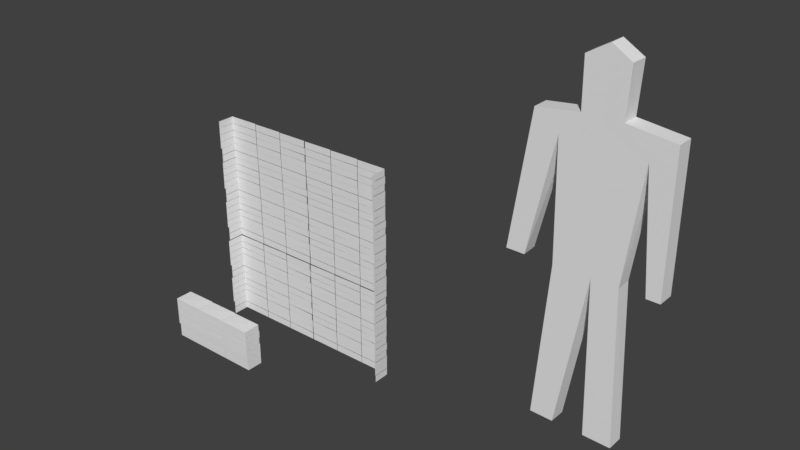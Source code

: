 # Source: oiiii.blend  (saved by Blender 2.79.0; exported with 4.5.12 LTS)
import bpy
from mathutils import Matrix  # noqa: F401  (used for matrix-valued properties, if any)

bpy.ops.wm.read_factory_settings(use_empty=True)
scene = bpy.context.scene
scene.name = 'Scene'

# ---- collections
col_collection_1 = bpy.data.collections.new('Collection 1'); scene.collection.children.link(col_collection_1)

# ---- materials (node trees are filled in below, after node groups)
mat_material = bpy.data.materials.new('Material')
mat_material.alpha_threshold = 0.0
mat_material.use_transparent_shadow = False
mat_material.roughness = 0.5
mat_material.line_color = (0.0, 0.0, 0.0, 1.0)

# ---- material node trees

# ---- world
world_world = bpy.data.worlds.new('World'); scene.world = world_world
world_world.color = (0.05088, 0.05088, 0.05088)
world_world.use_sun_shadow = False
world_world.sun_shadow_jitter_overblur = 0.0
world_world.cycles.sampling_method = 'MANUAL'

# ---- meshes
me_cube_001 = bpy.data.meshes.new('Cube.001')
me_cube_001.from_pydata([(1.399, 0.34, -0.04861), (1.399, 0.2585, -0.04861), (1.005, 0.2588, -0.04247), (1.005, 0.3397, -0.04247), (1.335, 0.34, 1.601), (1.332, 0.2585, 1.601), (1.136, 0.2588, 1.595), (1.136, 0.3397, 1.595), (1.361, 0.3399, 0.6997), (1.364, 0.2586, 0.6996), (1.064, 0.2588, 0.7001), (1.067, 0.3397, 0.7001), (1.543, 0.34, 1.347), (1.543, 0.2585, 1.347), (0.9363, 0.2588, 1.343), (0.9363, 0.3397, 1.343), (1.24, 0.3398, 1.657), (1.24, 0.3398, 0.6999), (1.24, 0.2587, 1.657), (1.266, 0.2587, -0.04554), (1.24, 0.2587, 0.6999), (1.266, 0.3398, -0.04554), (1.24, 0.2587, 1.345), (1.24, 0.3398, 1.345), (1.322, 0.34, 1.372), (1.322, 0.2585, 1.372), (1.139, 0.2588, 1.368), (1.139, 0.3397, 1.368), (1.24, 0.2587, 1.37), (1.24, 0.3398, 1.37), (1.543, 0.34, 0.6995), (0.8402, 0.3397, 0.7003), (0.8402, 0.2588, 0.7003), (1.543, 0.2585, 0.6995), (1.05, 0.2588, 1.26), (1.432, 0.2586, 1.25), (1.501, 0.3399, 0.6996), (1.434, 0.3399, 1.249), (0.924, 0.3397, 0.7002), (1.057, 0.3397, 1.26), (0.9291, 0.2588, 0.7001), (1.48, 0.2586, 0.6996), (1.116, 0.2587, -0.0454), (1.116, 0.3398, -0.0454)], [], [(20, 22, 34, 10), (24, 4, 5, 25), (29, 23, 39, 15, 27), (26, 6, 7, 27), (0, 8, 9, 1), (2, 10, 11, 3), (42, 20, 10, 2), (17, 43, 3, 11), (28, 18, 6, 26), (16, 7, 6, 18), (43, 42, 2, 3), (32, 14, 15, 31), (30, 12, 13, 33), (0, 1, 19, 21), (4, 16, 18, 5), (25, 5, 18, 28), (8, 0, 21, 17), (1, 9, 20, 19), (24, 12, 37, 23, 29), (33, 13, 35, 41), (4, 24, 29, 16), (13, 25, 28, 22, 35), (22, 28, 26, 14, 34), (14, 26, 27, 15), (16, 29, 27, 7), (12, 24, 25, 13), (10, 34, 39, 11), (12, 30, 36, 37), (40, 38, 39, 34), (9, 8, 37, 35), (23, 17, 11, 39), (37, 36, 41, 35), (9, 35, 22, 20), (37, 8, 17, 23), (39, 38, 31, 15), (40, 34, 14, 32), (19, 20, 17, 21), (17, 20, 42, 43)])
me_cube_001.materials.append(mat_material)
me_cube_001.use_remesh_preserve_volume = False
me_cube_001.use_remesh_preserve_attributes = False
me_cube_001.use_mirror_vertex_groups = False
me_cube_001.update()
me_cube = bpy.data.meshes.new('Cube')
me_cube.from_pydata([(0.07493, 0.03855, -0.01654), (-0.07493, 0.03836, -0.01646), (0.07493, 0.03855, 0.01654), (-0.07493, 0.03836, 0.01733), (-0.07493, 0.0374, 0.1848), (0.07493, 0.03718, 0.1871), (0.07493, 0.03718, 0.0521), (-0.07493, 0.0374, 0.05218), (0.07493, 0.03718, 0.08517), (-0.07493, 0.0374, 0.08477), (-0.07493, 0.0374, 0.1522), (0.07493, 0.03718, 0.154), (-0.07493, 0.03836, 0.05176), (-0.07493, 0.0374, 0.1514), (0.07493, 0.03718, 0.1518), (0.07493, 0.03855, 0.05184), (-0.07493, 0.03836, 0.01885), (0.07493, 0.03855, 0.01877), (0.07493, 0.03718, 0.08741), (-0.07493, 0.0374, 0.08556), (0.07493, 0.03718, 0.118), (-0.07467, 0.03731, 0.1176), (-0.07493, 0.0374, 0.1188), (0.07493, 0.03718, 0.1187), (0.227, 0.03855, -0.01654), (0.07719, 0.03836, -0.01646), (0.227, 0.03855, 0.01654), (0.07719, 0.03836, 0.01733), (0.227, 0.03718, 0.0521), (0.07719, 0.0374, 0.05218), (0.227, 0.03718, 0.08517), (0.07719, 0.0374, 0.08477), (0.07719, 0.03836, 0.05176), (0.227, 0.03855, 0.05184), (0.07719, 0.03836, 0.01885), (0.227, 0.03855, 0.01877), (0.227, 0.03718, 0.08741), (0.07719, 0.0374, 0.08556), (0.227, 0.03718, 0.1185), (0.07719, 0.0374, 0.1182), (0.3789, 0.03855, -0.01654), (0.3789, -0.03855, -0.01654), (0.2291, 0.03836, -0.01646), (0.3789, 0.03855, 0.01654), (0.3789, -0.03855, 0.01654), (0.2291, 0.03836, 0.01733), (0.3789, 0.03901, 0.0521), (0.3789, -0.04275, 0.0521), (0.2291, 0.0374, 0.05218), (0.3789, 0.03901, 0.08517), (0.3789, -0.04275, 0.08475), (0.2291, 0.0374, 0.08477), (0.2291, 0.03836, 0.05176), (0.3789, -0.04168, 0.05184), (0.3789, 0.03855, 0.05184), (0.2291, 0.03836, 0.01885), (0.3789, -0.04168, 0.01877), (0.3789, 0.03855, 0.01877), (0.3789, 0.0356, 0.08741), (0.3789, -0.04348, 0.08741), (0.2291, 0.0374, 0.08556), (0.3789, 0.0356, 0.1182), (0.3789, -0.04348, 0.1173), (0.2291, 0.0374, 0.1182), (0.227, 0.03718, 0.1187), (0.07719, 0.0374, 0.1188), (0.227, 0.03718, 0.1518), (0.07719, 0.0374, 0.1514), (0.227, 0.03718, 0.154), (0.07719, 0.0374, 0.1522), (0.227, 0.03718, 0.1871), (0.07719, 0.0374, 0.1848), (0.3789, 0.03901, 0.1187), (0.3789, -0.04275, 0.1187), (0.2291, 0.0374, 0.1188), (0.3789, 0.03901, 0.1518), (0.3789, -0.04275, 0.1514), (0.2291, 0.0374, 0.1514), (0.3789, 0.0356, 0.154), (0.3789, -0.04348, 0.154), (0.2291, 0.0374, 0.1522), (0.3789, 0.0356, 0.1871), (0.3789, -0.04348, 0.1839), (0.2291, 0.0374, 0.1848), (-0.3823, -0.2993, 0.02411), (-0.3823, -0.3764, 0.02411), (-0.5321, -0.3762, 0.02419), (-0.5321, -0.2995, 0.02419), (-0.3823, -0.2993, 0.05719), (-0.3823, -0.3764, 0.05719), (-0.5321, -0.3762, 0.05798), (-0.5321, -0.2995, 0.05798), (-0.5321, -0.3005, 0.2254), (-0.5321, -0.3822, 0.2254), (-0.3823, -0.3795, 0.2245), (-0.3823, -0.3007, 0.2277), (-0.3823, -0.3007, 0.09275), (-0.3823, -0.3795, 0.09275), (-0.5321, -0.3822, 0.09283), (-0.5321, -0.3005, 0.09283), (-0.3823, -0.3007, 0.1258), (-0.3823, -0.3795, 0.1254), (-0.5321, -0.3822, 0.1254), (-0.5321, -0.3005, 0.1254), (-0.5321, -0.3005, 0.1928), (-0.5321, -0.3822, 0.1928), (-0.3823, -0.3795, 0.1947), (-0.3823, -0.3007, 0.1947), (-0.5321, -0.2995, 0.09242), (-0.5321, -0.3005, 0.192), (-0.5321, -0.3822, 0.192), (-0.5321, -0.3762, 0.09242), (-0.3823, -0.3764, 0.0925), (-0.3823, -0.3795, 0.192), (-0.3823, -0.3007, 0.1924), (-0.3823, -0.2993, 0.0925), (-0.5321, -0.2995, 0.0595), (-0.5321, -0.3762, 0.0595), (-0.3823, -0.3764, 0.05942), (-0.3823, -0.2993, 0.05942), (-0.3823, -0.3007, 0.1281), (-0.3823, -0.3795, 0.1281), (-0.5321, -0.3822, 0.1262), (-0.5321, -0.3005, 0.1262), (-0.3823, -0.3007, 0.1586), (-0.3823, -0.3795, 0.1579), (-0.5321, -0.3822, 0.1588), (-0.5319, -0.3006, 0.1583), (-0.5321, -0.3005, 0.1594), (-0.5321, -0.3822, 0.1594), (-0.3823, -0.3795, 0.1594), (-0.3823, -0.3007, 0.1594), (-0.2301, -0.2993, 0.02411), (-0.2301, -0.3764, 0.02411), (-0.38, -0.3762, 0.02419), (-0.38, -0.2995, 0.02419), (-0.2301, -0.2993, 0.05719), (-0.2301, -0.3764, 0.05719), (-0.38, -0.3762, 0.05798), (-0.38, -0.2995, 0.05798), (-0.2301, -0.3007, 0.09275), (-0.2301, -0.3795, 0.09275), (-0.38, -0.3822, 0.09283), (-0.38, -0.3005, 0.09283), (-0.2301, -0.3007, 0.1258), (-0.2301, -0.3795, 0.1254), (-0.38, -0.3822, 0.1254), (-0.38, -0.3005, 0.1254), (-0.38, -0.2995, 0.09242), (-0.38, -0.3762, 0.09242), (-0.2301, -0.3764, 0.0925), (-0.2301, -0.2993, 0.0925), (-0.38, -0.2995, 0.0595), (-0.38, -0.3762, 0.0595), (-0.2301, -0.3764, 0.05942), (-0.2301, -0.2993, 0.05942), (-0.2301, -0.3007, 0.1281), (-0.2301, -0.3795, 0.1281), (-0.38, -0.3822, 0.1262), (-0.38, -0.3005, 0.1262), (-0.2301, -0.3007, 0.1591), (-0.2301, -0.3795, 0.1579), (-0.38, -0.3822, 0.1588), (-0.38, -0.3005, 0.1588), (-0.07827, -0.2993, 0.02411), (-0.07827, -0.3764, 0.02411), (-0.2281, -0.3762, 0.02419), (-0.2281, -0.2995, 0.02419), (-0.07827, -0.2993, 0.05719), (-0.07827, -0.3764, 0.05719), (-0.2281, -0.3762, 0.05798), (-0.2281, -0.2995, 0.05798), (-0.07827, -0.2989, 0.09275), (-0.07827, -0.3806, 0.09275), (-0.2281, -0.3822, 0.09283), (-0.2281, -0.3005, 0.09283), (-0.07827, -0.2989, 0.1258), (-0.07827, -0.3806, 0.1254), (-0.2281, -0.3822, 0.1254), (-0.2281, -0.3005, 0.1254), (-0.2281, -0.2995, 0.09242), (-0.2281, -0.3762, 0.09242), (-0.07827, -0.3796, 0.0925), (-0.07827, -0.2993, 0.0925), (-0.2281, -0.2995, 0.0595), (-0.2281, -0.3762, 0.0595), (-0.07827, -0.3796, 0.05942), (-0.07827, -0.2993, 0.05942), (-0.07827, -0.3023, 0.1281), (-0.07827, -0.3814, 0.1281), (-0.2281, -0.3822, 0.1262), (-0.2281, -0.3005, 0.1262), (-0.07827, -0.3023, 0.1588), (-0.07827, -0.3814, 0.1579), (-0.2281, -0.3822, 0.1588), (-0.2281, -0.3005, 0.1588), (-0.2301, -0.3007, 0.1594), (-0.2301, -0.3795, 0.1594), (-0.38, -0.3822, 0.1594), (-0.38, -0.3005, 0.1594), (-0.2301, -0.3007, 0.1924), (-0.2301, -0.3795, 0.192), (-0.38, -0.3822, 0.192), (-0.38, -0.3005, 0.192), (-0.2301, -0.3007, 0.1947), (-0.2301, -0.3795, 0.1947), (-0.38, -0.3822, 0.1928), (-0.38, -0.3005, 0.1928), (-0.2301, -0.3007, 0.2277), (-0.2301, -0.3795, 0.2245), (-0.38, -0.3822, 0.2254), (-0.38, -0.3005, 0.2254), (-0.07827, -0.2989, 0.1594), (-0.07827, -0.3806, 0.1594), (-0.2281, -0.3822, 0.1594), (-0.2281, -0.3005, 0.1594), (-0.07827, -0.2989, 0.1924), (-0.07827, -0.3806, 0.192), (-0.2281, -0.3822, 0.192), (-0.2281, -0.3005, 0.192), (-0.07827, -0.3023, 0.1947), (-0.07827, -0.3814, 0.1947), (-0.2281, -0.3822, 0.1928), (-0.2281, -0.3005, 0.1928), (-0.07827, -0.3023, 0.2277), (-0.07827, -0.3814, 0.2245), (-0.2281, -0.3822, 0.2254), (-0.2281, -0.3005, 0.2254), (0.07493, 0.03737, 0.186), (-0.07493, 0.03718, 0.186), (0.07493, 0.03737, 0.219), (-0.07493, 0.03718, 0.2198), (-0.07493, 0.03622, 0.3873), (0.07493, 0.036, 0.3896), (0.07493, 0.036, 0.2546), (-0.07493, 0.03622, 0.2547), (0.07493, 0.036, 0.2877), (-0.07493, 0.03622, 0.2873), (-0.07493, 0.03622, 0.3547), (0.07493, 0.036, 0.3565), (-0.07493, 0.03718, 0.2543), (-0.07493, 0.03622, 0.3539), (0.07493, 0.036, 0.3543), (0.07493, 0.03737, 0.2543), (-0.07493, 0.03718, 0.2214), (0.07493, 0.03737, 0.2213), (0.07493, 0.036, 0.2899), (-0.07493, 0.03622, 0.2881), (0.07493, 0.036, 0.3205), (-0.07467, 0.03613, 0.3202), (-0.07493, 0.03622, 0.3213), (0.07493, 0.036, 0.3212), (0.227, 0.03737, 0.186), (0.07719, 0.03718, 0.186), (0.227, 0.03737, 0.219), (0.07719, 0.03718, 0.2198), (0.227, 0.036, 0.2546), (0.07719, 0.03622, 0.2547), (0.227, 0.036, 0.2877), (0.07719, 0.03622, 0.2873), (0.07719, 0.03718, 0.2543), (0.227, 0.03737, 0.2543), (0.07719, 0.03718, 0.2214), (0.227, 0.03737, 0.2213), (0.227, 0.036, 0.2899), (0.07719, 0.03622, 0.2881), (0.227, 0.036, 0.321), (0.07719, 0.03622, 0.3207), (0.3789, 0.03737, 0.186), (0.3789, -0.03973, 0.186), (0.2291, 0.03718, 0.186), (0.3789, 0.03737, 0.219), (0.3789, -0.03973, 0.219), (0.2291, 0.03718, 0.2198), (0.3789, 0.03783, 0.2546), (0.3789, -0.04393, 0.2546), (0.2291, 0.03622, 0.2547), (0.3789, 0.03783, 0.2877), (0.3789, -0.04393, 0.2873), (0.2291, 0.03622, 0.2873), (0.2291, 0.03718, 0.2543), (0.3789, -0.04286, 0.2543), (0.3789, 0.03737, 0.2543), (0.2291, 0.03718, 0.2214), (0.3789, -0.04286, 0.2213), (0.3789, 0.03737, 0.2213), (0.3789, 0.03441, 0.2899), (0.3789, -0.04466, 0.2899), (0.2291, 0.03622, 0.2881), (0.3789, 0.03441, 0.3207), (0.3789, -0.04466, 0.3198), (0.2291, 0.03622, 0.3207), (0.227, 0.036, 0.3212), (0.07719, 0.03622, 0.3213), (0.227, 0.036, 0.3543), (0.07719, 0.03622, 0.3539), (0.227, 0.036, 0.3565), (0.07719, 0.03622, 0.3547), (0.227, 0.036, 0.3896), (0.07719, 0.03622, 0.3873), (0.3789, 0.03783, 0.3212), (0.3789, -0.04393, 0.3212), (0.2291, 0.03622, 0.3213), (0.3789, 0.03783, 0.3543), (0.3789, -0.04393, 0.3539), (0.2291, 0.03622, 0.3539), (0.3789, 0.03441, 0.3565), (0.3789, -0.04466, 0.3565), (0.2291, 0.03622, 0.3547), (0.3789, 0.03441, 0.3896), (0.3789, -0.04466, 0.3864), (0.2291, 0.03622, 0.3873), (0.07493, 0.03855, 0.3911), (-0.07493, 0.03836, 0.3911), (0.07493, 0.03855, 0.4241), (-0.07493, 0.03836, 0.4249), (-0.07493, 0.0374, 0.5924), (0.07493, 0.03718, 0.5947), (0.07493, 0.03718, 0.4597), (-0.07493, 0.0374, 0.4598), (0.07493, 0.03718, 0.4928), (-0.07493, 0.0374, 0.4924), (-0.07493, 0.0374, 0.5598), (0.07493, 0.03718, 0.5616), (-0.07493, 0.03836, 0.4594), (-0.07493, 0.0374, 0.559), (0.07493, 0.03718, 0.5594), (0.07493, 0.03855, 0.4594), (-0.07493, 0.03836, 0.4264), (0.07493, 0.03855, 0.4264), (0.07493, 0.03718, 0.495), (-0.07493, 0.0374, 0.4932), (0.07493, 0.03718, 0.5256), (-0.07467, 0.03731, 0.5252), (-0.07493, 0.0374, 0.5264), (0.07493, 0.03718, 0.5263), (0.227, 0.03855, 0.3911), (0.07719, 0.03836, 0.3911), (0.227, 0.03855, 0.4241), (0.07719, 0.03836, 0.4249), (0.227, 0.03718, 0.4597), (0.07719, 0.0374, 0.4598), (0.227, 0.03718, 0.4928), (0.07719, 0.0374, 0.4924), (0.07719, 0.03836, 0.4594), (0.227, 0.03855, 0.4594), (0.07719, 0.03836, 0.4264), (0.227, 0.03855, 0.4264), (0.227, 0.03718, 0.495), (0.07719, 0.0374, 0.4932), (0.227, 0.03718, 0.5261), (0.07719, 0.0374, 0.5257), (0.3789, 0.03855, 0.3911), (0.3789, -0.03855, 0.3911), (0.2291, 0.03836, 0.3911), (0.3789, 0.03855, 0.4241), (0.3789, -0.03855, 0.4241), (0.2291, 0.03836, 0.4249), (0.3789, 0.03901, 0.4597), (0.3789, -0.04275, 0.4597), (0.2291, 0.0374, 0.4598), (0.3789, 0.03901, 0.4928), (0.3789, -0.04275, 0.4923), (0.2291, 0.0374, 0.4924), (0.2291, 0.03836, 0.4594), (0.3789, -0.04168, 0.4594), (0.3789, 0.03855, 0.4594), (0.2291, 0.03836, 0.4264), (0.3789, -0.04168, 0.4264), (0.3789, 0.03855, 0.4264), (0.3789, 0.0356, 0.495), (0.3789, -0.04348, 0.495), (0.2291, 0.0374, 0.4932), (0.3789, 0.0356, 0.5258), (0.3789, -0.04348, 0.5248), (0.2291, 0.0374, 0.5257), (0.227, 0.03718, 0.5263), (0.07719, 0.0374, 0.5264), (0.227, 0.03718, 0.5594), (0.07719, 0.0374, 0.559), (0.227, 0.03718, 0.5616), (0.07719, 0.0374, 0.5598), (0.227, 0.03718, 0.5947), (0.07719, 0.0374, 0.5924), (0.3789, 0.03901, 0.5263), (0.3789, -0.04275, 0.5263), (0.2291, 0.0374, 0.5264), (0.3789, 0.03901, 0.5594), (0.3789, -0.04275, 0.5589), (0.2291, 0.0374, 0.559), (0.3789, 0.0356, 0.5616), (0.3789, -0.04348, 0.5616), (0.2291, 0.0374, 0.5598), (0.3789, 0.0356, 0.5947), (0.3789, -0.04348, 0.5915), (0.2291, 0.0374, 0.5924), (0.07493, 0.03737, 0.5936), (-0.07493, 0.03718, 0.5936), (0.07493, 0.03737, 0.6266), (-0.07493, 0.03718, 0.6274), (-0.07493, 0.03622, 0.7949), (0.07493, 0.036, 0.7972), (0.07493, 0.036, 0.6622), (-0.07493, 0.03622, 0.6623), (0.07493, 0.036, 0.6953), (-0.07493, 0.03622, 0.6949), (-0.07493, 0.03622, 0.7623), (0.07493, 0.036, 0.7641), (-0.07493, 0.03718, 0.6619), (-0.07493, 0.03622, 0.7615), (0.07493, 0.036, 0.7619), (0.07493, 0.03737, 0.6619), (-0.07493, 0.03718, 0.629), (0.07493, 0.03737, 0.6289), (0.07493, 0.036, 0.6975), (-0.07493, 0.03622, 0.6957), (0.07493, 0.036, 0.7281), (-0.07467, 0.03613, 0.7278), (-0.07493, 0.03622, 0.7289), (0.07493, 0.036, 0.7288), (0.227, 0.03737, 0.5936), (0.07719, 0.03718, 0.5936), (0.227, 0.03737, 0.6266), (0.07719, 0.03718, 0.6274), (0.227, 0.036, 0.6622), (0.07719, 0.03622, 0.6623), (0.227, 0.036, 0.6953), (0.07719, 0.03622, 0.6949), (0.07719, 0.03718, 0.6619), (0.227, 0.03737, 0.6619), (0.07719, 0.03718, 0.629), (0.227, 0.03737, 0.6289), (0.227, 0.036, 0.6975), (0.07719, 0.03622, 0.6957), (0.227, 0.036, 0.7286), (0.07719, 0.03622, 0.7283), (0.3789, 0.03737, 0.5936), (0.3789, -0.03973, 0.5936), (0.2291, 0.03718, 0.5936), (0.3789, 0.03737, 0.6266), (0.3789, -0.03973, 0.6266), (0.2291, 0.03718, 0.6274), (0.3789, 0.03783, 0.6622), (0.3789, -0.04393, 0.6622), (0.2291, 0.03622, 0.6623), (0.3789, 0.03783, 0.6953), (0.3789, -0.04393, 0.6948), (0.2291, 0.03622, 0.6949), (0.2291, 0.03718, 0.6619), (0.3789, -0.04286, 0.6619), (0.3789, 0.03737, 0.6619), (0.2291, 0.03718, 0.629), (0.3789, -0.04286, 0.6289), (0.3789, 0.03737, 0.6289), (0.3789, 0.03441, 0.6975), (0.3789, -0.04466, 0.6975), (0.2291, 0.03622, 0.6957), (0.3789, 0.03441, 0.7283), (0.3789, -0.04466, 0.7274), (0.2291, 0.03622, 0.7283), (0.227, 0.036, 0.7288), (0.07719, 0.03622, 0.7289), (0.227, 0.036, 0.7619), (0.07719, 0.03622, 0.7615), (0.227, 0.036, 0.7641), (0.07719, 0.03622, 0.7623), (0.227, 0.036, 0.7972), (0.07719, 0.03622, 0.7949), (0.3789, 0.03783, 0.7288), (0.3789, -0.04393, 0.7288), (0.2291, 0.03622, 0.7289), (0.3789, 0.03783, 0.7619), (0.3789, -0.04393, 0.7615), (0.2291, 0.03622, 0.7615), (0.3789, 0.03441, 0.7641), (0.3789, -0.04466, 0.7641), (0.2291, 0.03622, 0.7623), (0.3789, 0.03441, 0.7972), (0.3789, -0.04466, 0.794), (0.2291, 0.03622, 0.7949), (0.07493, 0.03424, 0.7967), (-0.07493, 0.03405, 0.7968), (0.07493, 0.03424, 0.8298), (-0.07493, 0.03405, 0.8305), (-0.07493, 0.03309, 0.998), (0.07493, 0.03287, 1.0), (0.07493, 0.03287, 0.8653), (-0.07493, 0.03309, 0.8654), (0.07493, 0.03287, 0.8984), (-0.07493, 0.03309, 0.898), (-0.07493, 0.03309, 0.9654), (0.07493, 0.03287, 0.9672), (-0.07493, 0.03405, 0.865), (-0.07493, 0.03309, 0.9646), (0.07493, 0.03287, 0.965), (0.07493, 0.03424, 0.8651), (-0.07493, 0.03405, 0.8321), (0.07493, 0.03424, 0.832), (0.07493, 0.03287, 0.9006), (-0.07493, 0.03309, 0.8988), (0.07493, 0.03287, 0.9312), (-0.07467, 0.033, 0.9309), (-0.07493, 0.03309, 0.932), (0.07493, 0.03287, 0.9319), (0.227, 0.03424, 0.7967), (0.07719, 0.03405, 0.7968), (0.227, 0.03424, 0.8298), (0.07719, 0.03405, 0.8305), (0.227, 0.03287, 0.8653), (0.07719, 0.03309, 0.8654), (0.227, 0.03287, 0.8984), (0.07719, 0.03309, 0.898), (0.07719, 0.03405, 0.865), (0.227, 0.03424, 0.8651), (0.07719, 0.03405, 0.8321), (0.227, 0.03424, 0.832), (0.227, 0.03287, 0.9006), (0.07719, 0.03309, 0.8988), (0.227, 0.03287, 0.9317), (0.07719, 0.03309, 0.9314), (0.3789, 0.03424, 0.7967), (0.3789, -0.04286, 0.7967), (0.2291, 0.03405, 0.7968), (0.3789, 0.03424, 0.8298), (0.3789, -0.04286, 0.8298), (0.2291, 0.03405, 0.8305), (0.3789, 0.0347, 0.8653), (0.3789, -0.04706, 0.8653), (0.2291, 0.03309, 0.8654), (0.3789, 0.0347, 0.8984), (0.3789, -0.04706, 0.898), (0.2291, 0.03309, 0.898), (0.2291, 0.03405, 0.865), (0.3789, -0.04599, 0.8651), (0.3789, 0.03424, 0.8651), (0.2291, 0.03405, 0.8321), (0.3789, -0.04599, 0.832), (0.3789, 0.03424, 0.832), (0.3789, 0.03128, 0.9006), (0.3789, -0.04779, 0.9006), (0.2291, 0.03309, 0.8988), (0.3789, 0.03128, 0.9314), (0.3789, -0.04779, 0.9305), (0.2291, 0.03309, 0.9314), (0.227, 0.03287, 0.9319), (0.07719, 0.03309, 0.932), (0.227, 0.03287, 0.965), (0.07719, 0.03309, 0.9646), (0.227, 0.03287, 0.9672), (0.07719, 0.03309, 0.9654), (0.227, 0.03287, 1.0), (0.07719, 0.03309, 0.998), (0.3789, 0.0347, 0.9319), (0.3789, -0.04706, 0.9319), (0.2291, 0.03309, 0.932), (0.3789, 0.0347, 0.965), (0.3789, -0.04706, 0.9646), (0.2291, 0.03309, 0.9646), (0.3789, 0.03128, 0.9672), (0.3789, -0.04779, 0.9672), (0.2291, 0.03309, 0.9654), (0.3789, 0.03128, 1.0), (0.3789, -0.04779, 0.9971), (0.2291, 0.03309, 0.998), (-0.3828, 0.03855, -0.01654), (-0.5326, -0.03836, -0.01646), (-0.5326, 0.03836, -0.01646), (-0.3828, 0.03855, 0.01654), (-0.5326, -0.03836, 0.01733), (-0.5326, 0.03836, 0.01733), (-0.5326, 0.0374, 0.1848), (-0.5326, -0.04433, 0.1848), (-0.3828, 0.03718, 0.1871), (-0.3828, 0.03718, 0.0521), (-0.5326, -0.04433, 0.05218), (-0.5326, 0.0374, 0.05218), (-0.3828, 0.03718, 0.08517), (-0.5326, -0.04433, 0.08477), (-0.5326, 0.0374, 0.08477), (-0.5326, 0.0374, 0.1522), (-0.5326, -0.04433, 0.1522), (-0.3828, 0.03718, 0.154), (-0.5326, 0.03836, 0.05176), (-0.5326, 0.0374, 0.1514), (-0.5326, -0.04433, 0.1514), (-0.5326, -0.03836, 0.05176), (-0.3828, 0.03718, 0.1518), (-0.3828, 0.03855, 0.05184), (-0.5326, 0.03836, 0.01885), (-0.5326, -0.03836, 0.01885), (-0.3828, 0.03855, 0.01877), (-0.3828, 0.03718, 0.08741), (-0.5326, -0.04433, 0.08556), (-0.5326, 0.0374, 0.08556), (-0.3828, 0.03718, 0.118), (-0.5326, -0.04433, 0.1182), (-0.5324, 0.03731, 0.1176), (-0.5326, 0.0374, 0.1188), (-0.5326, -0.04433, 0.1188), (-0.3828, 0.03718, 0.1187), (-0.2307, 0.03855, -0.01654), (-0.3805, 0.03836, -0.01646), (-0.2307, 0.03855, 0.01654), (-0.3805, 0.03836, 0.01733), (-0.2307, 0.03718, 0.0521), (-0.3805, 0.0374, 0.05218), (-0.2307, 0.03718, 0.08517), (-0.3805, 0.0374, 0.08477), (-0.3805, 0.03836, 0.05176), (-0.2307, 0.03855, 0.05184), (-0.3805, 0.03836, 0.01885), (-0.2307, 0.03855, 0.01877), (-0.2307, 0.03718, 0.08741), (-0.3805, 0.0374, 0.08556), (-0.2307, 0.03718, 0.1185), (-0.3805, 0.0374, 0.1182), (-0.07881, 0.03855, -0.01654), (-0.2287, 0.03836, -0.01646), (-0.07881, 0.03855, 0.01654), (-0.2287, 0.03836, 0.01733), (-0.07881, 0.03901, 0.0521), (-0.2287, 0.0374, 0.05218), (-0.07881, 0.03901, 0.08517), (-0.2287, 0.0374, 0.08477), (-0.2287, 0.03836, 0.05176), (-0.07881, 0.03855, 0.05184), (-0.2287, 0.03836, 0.01885), (-0.07881, 0.03855, 0.01877), (-0.07881, 0.0356, 0.08741), (-0.2287, 0.0374, 0.08556), (-0.07881, 0.0356, 0.1182), (-0.2287, 0.0374, 0.1182), (-0.2307, 0.03718, 0.1187), (-0.3805, 0.0374, 0.1188), (-0.2307, 0.03718, 0.1518), (-0.3805, 0.0374, 0.1514), (-0.2307, 0.03718, 0.154), (-0.3805, 0.0374, 0.1522), (-0.2307, 0.03718, 0.1871), (-0.3805, 0.0374, 0.1848), (-0.07881, 0.03901, 0.1187), (-0.2287, 0.0374, 0.1188), (-0.07881, 0.03901, 0.1518), (-0.2287, 0.0374, 0.1514), (-0.07881, 0.0356, 0.154), (-0.2287, 0.0374, 0.1522), (-0.07881, 0.0356, 0.1871), (-0.2287, 0.0374, 0.1848), (-0.3828, 0.03737, 0.186), (-0.5326, -0.03955, 0.186), (-0.5326, 0.03718, 0.186), (-0.3828, 0.03737, 0.219), (-0.5326, -0.03955, 0.2198), (-0.5326, 0.03718, 0.2198), (-0.5326, 0.03622, 0.3873), (-0.5326, -0.04552, 0.3873), (-0.3828, 0.036, 0.3896), (-0.3828, 0.036, 0.2546), (-0.5326, -0.04552, 0.2547), (-0.5326, 0.03622, 0.2547), (-0.3828, 0.036, 0.2877), (-0.5326, -0.04552, 0.2873), (-0.5326, 0.03622, 0.2873), (-0.5326, 0.03622, 0.3547), (-0.5326, -0.04552, 0.3547), (-0.3828, 0.036, 0.3565), (-0.5326, 0.03718, 0.2543), (-0.5326, 0.03622, 0.3539), (-0.5326, -0.04552, 0.3539), (-0.5326, -0.03955, 0.2543), (-0.3828, 0.036, 0.3543), (-0.3828, 0.03737, 0.2543), (-0.5326, 0.03718, 0.2214), (-0.5326, -0.03955, 0.2214), (-0.3828, 0.03737, 0.2213), (-0.3828, 0.036, 0.2899), (-0.5326, -0.04552, 0.2881), (-0.5326, 0.03622, 0.2881), (-0.3828, 0.036, 0.3205), (-0.5326, -0.04552, 0.3207), (-0.5324, 0.03613, 0.3202), (-0.5326, 0.03622, 0.3213), (-0.5326, -0.04552, 0.3213), (-0.3828, 0.036, 0.3212), (-0.2307, 0.03737, 0.186), (-0.3805, 0.03718, 0.186), (-0.2307, 0.03737, 0.219), (-0.3805, 0.03718, 0.2198), (-0.2307, 0.036, 0.2546), (-0.3805, 0.03622, 0.2547), (-0.2307, 0.036, 0.2877), (-0.3805, 0.03622, 0.2873), (-0.3805, 0.03718, 0.2543), (-0.2307, 0.03737, 0.2543), (-0.3805, 0.03718, 0.2214), (-0.2307, 0.03737, 0.2213), (-0.2307, 0.036, 0.2899), (-0.3805, 0.03622, 0.2881), (-0.2307, 0.036, 0.321), (-0.3805, 0.03622, 0.3207), (-0.07881, 0.03737, 0.186), (-0.2287, 0.03718, 0.186), (-0.07881, 0.03737, 0.219), (-0.2287, 0.03718, 0.2198), (-0.07881, 0.03783, 0.2546), (-0.2287, 0.03622, 0.2547), (-0.07881, 0.03783, 0.2877), (-0.2287, 0.03622, 0.2873), (-0.2287, 0.03718, 0.2543), (-0.07881, 0.03737, 0.2543), (-0.2287, 0.03718, 0.2214), (-0.07881, 0.03737, 0.2213), (-0.07881, 0.03441, 0.2899), (-0.2287, 0.03622, 0.2881), (-0.07881, 0.03441, 0.3207), (-0.2287, 0.03622, 0.3207), (-0.2307, 0.036, 0.3212), (-0.3805, 0.03622, 0.3213), (-0.2307, 0.036, 0.3543), (-0.3805, 0.03622, 0.3539), (-0.2307, 0.036, 0.3565), (-0.3805, 0.03622, 0.3547), (-0.2307, 0.036, 0.3896), (-0.3805, 0.03622, 0.3873), (-0.07881, 0.03783, 0.3212), (-0.2287, 0.03622, 0.3213), (-0.07881, 0.03783, 0.3543), (-0.2287, 0.03622, 0.3539), (-0.07881, 0.03441, 0.3565), (-0.2287, 0.03622, 0.3547), (-0.07881, 0.03441, 0.3896), (-0.2287, 0.03622, 0.3873), (-0.3828, 0.03855, 0.3911), (-0.5326, -0.03836, 0.3911), (-0.5326, 0.03836, 0.3911), (-0.3828, 0.03855, 0.4241), (-0.5326, -0.03836, 0.4249), (-0.5326, 0.03836, 0.4249), (-0.5326, 0.0374, 0.5924), (-0.5326, -0.04433, 0.5924), (-0.3828, 0.03718, 0.5947), (-0.3828, 0.03718, 0.4597), (-0.5326, -0.04433, 0.4598), (-0.5326, 0.0374, 0.4598), (-0.3828, 0.03718, 0.4928), (-0.5326, -0.04433, 0.4924), (-0.5326, 0.0374, 0.4924), (-0.5326, 0.0374, 0.5598), (-0.5326, -0.04433, 0.5598), (-0.3828, 0.03718, 0.5616), (-0.5326, 0.03836, 0.4594), (-0.5326, 0.0374, 0.559), (-0.5326, -0.04433, 0.559), (-0.5326, -0.03836, 0.4594), (-0.3828, 0.03718, 0.5594), (-0.3828, 0.03855, 0.4594), (-0.5326, 0.03836, 0.4264), (-0.5326, -0.03836, 0.4264), (-0.3828, 0.03855, 0.4264), (-0.3828, 0.03718, 0.495), (-0.5326, -0.04433, 0.4932), (-0.5326, 0.0374, 0.4932), (-0.3828, 0.03718, 0.5256), (-0.5326, -0.04433, 0.5257), (-0.5324, 0.03731, 0.5252), (-0.5326, 0.0374, 0.5264), (-0.5326, -0.04433, 0.5264), (-0.3828, 0.03718, 0.5263), (-0.2307, 0.03855, 0.3911), (-0.3805, 0.03836, 0.3911), (-0.2307, 0.03855, 0.4241), (-0.3805, 0.03836, 0.4249), (-0.2307, 0.03718, 0.4597), (-0.3805, 0.0374, 0.4598), (-0.2307, 0.03718, 0.4928), (-0.3805, 0.0374, 0.4924), (-0.3805, 0.03836, 0.4594), (-0.2307, 0.03855, 0.4594), (-0.3805, 0.03836, 0.4264), (-0.2307, 0.03855, 0.4264), (-0.2307, 0.03718, 0.495), (-0.3805, 0.0374, 0.4932), (-0.2307, 0.03718, 0.5261), (-0.3805, 0.0374, 0.5257), (-0.07881, 0.03855, 0.3911), (-0.2287, 0.03836, 0.3911), (-0.07881, 0.03855, 0.4241), (-0.2287, 0.03836, 0.4249), (-0.07881, 0.03901, 0.4597), (-0.2287, 0.0374, 0.4598), (-0.07881, 0.03901, 0.4928), (-0.2287, 0.0374, 0.4924), (-0.2287, 0.03836, 0.4594), (-0.07881, 0.03855, 0.4594), (-0.2287, 0.03836, 0.4264), (-0.07881, 0.03855, 0.4264), (-0.07881, 0.0356, 0.495), (-0.2287, 0.0374, 0.4932), (-0.07881, 0.0356, 0.5258), (-0.2287, 0.0374, 0.5257), (-0.2307, 0.03718, 0.5263), (-0.3805, 0.0374, 0.5264), (-0.2307, 0.03718, 0.5594), (-0.3805, 0.0374, 0.559), (-0.2307, 0.03718, 0.5616), (-0.3805, 0.0374, 0.5598), (-0.2307, 0.03718, 0.5947), (-0.3805, 0.0374, 0.5924), (-0.07881, 0.03901, 0.5263), (-0.2287, 0.0374, 0.5264), (-0.07881, 0.03901, 0.5594), (-0.2287, 0.0374, 0.559), (-0.07881, 0.0356, 0.5616), (-0.2287, 0.0374, 0.5598), (-0.07881, 0.0356, 0.5947), (-0.2287, 0.0374, 0.5924), (-0.3828, 0.03737, 0.5936), (-0.5326, -0.03955, 0.5936), (-0.5326, 0.03718, 0.5936), (-0.3828, 0.03737, 0.6266), (-0.5326, -0.03955, 0.6274), (-0.5326, 0.03718, 0.6274), (-0.5326, 0.03622, 0.7949), (-0.5326, -0.04552, 0.7949), (-0.3828, 0.036, 0.7972), (-0.3828, 0.036, 0.6622), (-0.5326, -0.04552, 0.6623), (-0.5326, 0.03622, 0.6623), (-0.3828, 0.036, 0.6953), (-0.5326, -0.04552, 0.6949), (-0.5326, 0.03622, 0.6949), (-0.5326, 0.03622, 0.7623), (-0.5326, -0.04552, 0.7623), (-0.3828, 0.036, 0.7641), (-0.5326, 0.03718, 0.6619), (-0.5326, 0.03622, 0.7615), (-0.5326, -0.04552, 0.7615), (-0.5326, -0.03955, 0.6619), (-0.3828, 0.036, 0.7619), (-0.3828, 0.03737, 0.6619), (-0.5326, 0.03718, 0.629), (-0.5326, -0.03955, 0.629), (-0.3828, 0.03737, 0.6289), (-0.3828, 0.036, 0.6975), (-0.5326, -0.04552, 0.6957), (-0.5326, 0.03622, 0.6957), (-0.3828, 0.036, 0.7281), (-0.5326, -0.04552, 0.7283), (-0.5324, 0.03613, 0.7278), (-0.5326, 0.03622, 0.7289), (-0.5326, -0.04552, 0.7289), (-0.3828, 0.036, 0.7288), (-0.2307, 0.03737, 0.5936), (-0.3805, 0.03718, 0.5936), (-0.2307, 0.03737, 0.6266), (-0.3805, 0.03718, 0.6274), (-0.2307, 0.036, 0.6622), (-0.3805, 0.03622, 0.6623), (-0.2307, 0.036, 0.6953), (-0.3805, 0.03622, 0.6949), (-0.3805, 0.03718, 0.6619), (-0.2307, 0.03737, 0.6619), (-0.3805, 0.03718, 0.629), (-0.2307, 0.03737, 0.6289), (-0.2307, 0.036, 0.6975), (-0.3805, 0.03622, 0.6957), (-0.2307, 0.036, 0.7286), (-0.3805, 0.03622, 0.7283), (-0.07881, 0.03737, 0.5936), (-0.2287, 0.03718, 0.5936), (-0.07881, 0.03737, 0.6266), (-0.2287, 0.03718, 0.6274), (-0.07881, 0.03783, 0.6622), (-0.2287, 0.03622, 0.6623), (-0.07881, 0.03783, 0.6953), (-0.2287, 0.03622, 0.6949), (-0.2287, 0.03718, 0.6619), (-0.07881, 0.03737, 0.6619), (-0.2287, 0.03718, 0.629), (-0.07881, 0.03737, 0.6289), (-0.07881, 0.03441, 0.6975), (-0.2287, 0.03622, 0.6957), (-0.07881, 0.03441, 0.7283), (-0.2287, 0.03622, 0.7283), (-0.2307, 0.036, 0.7288), (-0.3805, 0.03622, 0.7289), (-0.2307, 0.036, 0.7619), (-0.3805, 0.03622, 0.7615), (-0.2307, 0.036, 0.7641), (-0.3805, 0.03622, 0.7623), (-0.2307, 0.036, 0.7972), (-0.3805, 0.03622, 0.7949), (-0.07881, 0.03783, 0.7288), (-0.2287, 0.03622, 0.7289), (-0.07881, 0.03783, 0.7619), (-0.2287, 0.03622, 0.7615), (-0.07881, 0.03441, 0.7641), (-0.2287, 0.03622, 0.7623), (-0.07881, 0.03441, 0.7972), (-0.2287, 0.03622, 0.7949), (-0.3828, 0.03424, 0.7967), (-0.5326, -0.04267, 0.7968), (-0.5326, 0.03405, 0.7968), (-0.3828, 0.03424, 0.8298), (-0.5326, -0.04267, 0.8305), (-0.5326, 0.03405, 0.8305), (-0.5326, 0.03309, 0.998), (-0.5326, -0.04865, 0.998), (-0.3828, 0.03287, 1.0), (-0.3828, 0.03287, 0.8653), (-0.5326, -0.04865, 0.8654), (-0.5326, 0.03309, 0.8654), (-0.3828, 0.03287, 0.8984), (-0.5326, -0.04865, 0.898), (-0.5326, 0.03309, 0.898), (-0.5326, 0.03309, 0.9654), (-0.5326, -0.04865, 0.9654), (-0.3828, 0.03287, 0.9672), (-0.5326, 0.03405, 0.865), (-0.5326, 0.03309, 0.9646), (-0.5326, -0.04865, 0.9646), (-0.5326, -0.04267, 0.865), (-0.3828, 0.03287, 0.965), (-0.3828, 0.03424, 0.8651), (-0.5326, 0.03405, 0.8321), (-0.5326, -0.04267, 0.8321), (-0.3828, 0.03424, 0.832), (-0.3828, 0.03287, 0.9006), (-0.5326, -0.04865, 0.8988), (-0.5326, 0.03309, 0.8988), (-0.3828, 0.03287, 0.9312), (-0.5326, -0.04865, 0.9314), (-0.5324, 0.033, 0.9309), (-0.5326, 0.03309, 0.932), (-0.5326, -0.04865, 0.932), (-0.3828, 0.03287, 0.9319), (-0.2307, 0.03424, 0.7967), (-0.3805, 0.03405, 0.7968), (-0.2307, 0.03424, 0.8298), (-0.3805, 0.03405, 0.8305), (-0.2307, 0.03287, 0.8653), (-0.3805, 0.03309, 0.8654), (-0.2307, 0.03287, 0.8984), (-0.3805, 0.03309, 0.898), (-0.3805, 0.03405, 0.865), (-0.2307, 0.03424, 0.8651), (-0.3805, 0.03405, 0.8321), (-0.2307, 0.03424, 0.832), (-0.2307, 0.03287, 0.9006), (-0.3805, 0.03309, 0.8988), (-0.2307, 0.03287, 0.9317), (-0.3805, 0.03309, 0.9314), (-0.07881, 0.03424, 0.7967), (-0.2287, 0.03405, 0.7968), (-0.07881, 0.03424, 0.8298), (-0.2287, 0.03405, 0.8305), (-0.07881, 0.0347, 0.8653), (-0.2287, 0.03309, 0.8654), (-0.07881, 0.0347, 0.8984), (-0.2287, 0.03309, 0.898), (-0.2287, 0.03405, 0.865), (-0.07881, 0.03424, 0.8651), (-0.2287, 0.03405, 0.8321), (-0.07881, 0.03424, 0.832), (-0.07881, 0.03128, 0.9006), (-0.2287, 0.03309, 0.8988), (-0.07881, 0.03128, 0.9314), (-0.2287, 0.03309, 0.9314), (-0.2307, 0.03287, 0.9319), (-0.3805, 0.03309, 0.932), (-0.2307, 0.03287, 0.965), (-0.3805, 0.03309, 0.9646), (-0.2307, 0.03287, 0.9672), (-0.3805, 0.03309, 0.9654), (-0.2307, 0.03287, 1.0), (-0.3805, 0.03309, 0.998), (-0.07881, 0.0347, 0.9319), (-0.2287, 0.03309, 0.932), (-0.07881, 0.0347, 0.965), (-0.2287, 0.03309, 0.9646), (-0.07881, 0.03128, 0.9672), (-0.2287, 0.03309, 0.9654), (-0.07881, 0.03128, 1.0), (-0.2287, 0.03309, 0.998)], [], [(7, 9, 8, 6), (64, 65, 67, 66), (16, 12, 15, 17), (19, 21, 20, 18), (10, 4, 5, 11), (22, 13, 14, 23), (28, 29, 31, 30), (32, 33, 35, 34), (36, 37, 39, 38), (24, 25, 27, 26), (40, 43, 44, 41), (46, 48, 51, 49), (46, 49, 50, 47), (40, 42, 45, 43), (57, 54, 53, 56), (58, 60, 63, 61), (57, 55, 52, 54), (58, 61, 62, 59), (0, 1, 3, 2), (68, 69, 71, 70), (72, 74, 77, 75), (72, 75, 76, 73), (78, 80, 83, 81), (78, 81, 82, 79), (99, 103, 100, 96), (85, 86, 87, 84), (84, 88, 89, 85), (88, 91, 90, 89), (86, 90, 91, 87), (89, 90, 86, 85), (200, 203, 202, 201), (196, 200, 201, 197), (197, 198, 199, 196), (101, 102, 98, 97), (117, 116, 119, 118), (97, 98, 99, 96), (96, 100, 101, 97), (100, 103, 102, 101), (98, 102, 103, 99), (196, 199, 203, 200), (105, 93, 92, 104), (95, 92, 93, 94), (107, 95, 94, 106), (116, 108, 115, 119), (112, 111, 117, 118), (125, 126, 122, 121), (123, 127, 124, 120), (94, 93, 105, 106), (119, 115, 112, 118), (108, 111, 112, 115), (106, 105, 104, 107), (104, 92, 95, 107), (129, 110, 109, 128), (117, 111, 108, 116), (128, 109, 114, 131), (121, 122, 123, 120), (120, 124, 125, 121), (124, 127, 126, 125), (122, 126, 127, 123), (114, 109, 110, 113), (131, 114, 113, 130), (130, 129, 128, 131), (113, 110, 129, 130), (140, 143, 147, 144), (133, 134, 135, 132), (132, 136, 137, 133), (136, 139, 138, 137), (134, 138, 139, 135), (137, 138, 134, 133), (152, 155, 154, 153), (141, 142, 143, 140), (140, 144, 145, 141), (144, 147, 146, 145), (142, 146, 147, 143), (145, 146, 142, 141), (154, 150, 149, 153), (155, 151, 150, 154), (148, 151, 155, 152), (151, 148, 149, 150), (156, 159, 163, 160), (153, 149, 148, 152), (198, 202, 203, 199), (157, 158, 159, 156), (156, 160, 161, 157), (160, 163, 162, 161), (158, 162, 163, 159), (161, 162, 158, 157), (132, 135, 139, 136), (164, 168, 169, 165), (166, 170, 171, 167), (168, 171, 170, 169), (165, 166, 167, 164), (172, 175, 179, 176), (172, 176, 177, 173), (174, 178, 179, 175), (177, 178, 174, 173), (176, 179, 178, 177), (173, 174, 175, 172), (186, 185, 184, 187), (182, 181, 185, 186), (183, 180, 181, 182), (164, 167, 171, 168), (187, 183, 182, 186), (188, 191, 195, 192), (187, 184, 180, 183), (185, 181, 180, 184), (169, 170, 166, 165), (188, 192, 193, 189), (190, 194, 195, 191), (193, 194, 190, 189), (192, 195, 194, 193), (189, 190, 191, 188), (84, 87, 91, 88), (201, 202, 198, 197), (204, 207, 211, 208), (205, 206, 207, 204), (204, 208, 209, 205), (208, 211, 210, 209), (206, 210, 211, 207), (209, 210, 206, 205), (212, 215, 219, 216), (212, 216, 217, 213), (214, 218, 219, 215), (217, 218, 214, 213), (216, 219, 218, 217), (213, 214, 215, 212), (220, 223, 227, 224), (220, 224, 225, 221), (222, 226, 227, 223), (225, 226, 222, 221), (224, 227, 226, 225), (221, 222, 223, 220), (235, 237, 236, 234), (292, 293, 295, 294), (244, 240, 243, 245), (247, 249, 248, 246), (238, 232, 233, 239), (250, 241, 242, 251), (256, 257, 259, 258), (260, 261, 263, 262), (264, 265, 267, 266), (252, 253, 255, 254), (268, 271, 272, 269), (274, 276, 279, 277), (274, 277, 278, 275), (268, 270, 273, 271), (285, 282, 281, 284), (286, 288, 291, 289), (285, 283, 280, 282), (286, 289, 290, 287), (228, 229, 231, 230), (296, 297, 299, 298), (300, 302, 305, 303), (300, 303, 304, 301), (306, 308, 311, 309), (306, 309, 310, 307), (319, 321, 320, 318), (376, 377, 379, 378), (328, 324, 327, 329), (331, 333, 332, 330), (322, 316, 317, 323), (334, 325, 326, 335), (340, 341, 343, 342), (344, 345, 347, 346), (348, 349, 351, 350), (336, 337, 339, 338), (352, 355, 356, 353), (358, 360, 363, 361), (358, 361, 362, 359), (352, 354, 357, 355), (369, 366, 365, 368), (370, 372, 375, 373), (369, 367, 364, 366), (370, 373, 374, 371), (312, 313, 315, 314), (380, 381, 383, 382), (384, 386, 389, 387), (384, 387, 388, 385), (390, 392, 395, 393), (390, 393, 394, 391), (403, 405, 404, 402), (460, 461, 463, 462), (412, 408, 411, 413), (415, 417, 416, 414), (406, 400, 401, 407), (418, 409, 410, 419), (424, 425, 427, 426), (428, 429, 431, 430), (432, 433, 435, 434), (420, 421, 423, 422), (436, 439, 440, 437), (442, 444, 447, 445), (442, 445, 446, 443), (436, 438, 441, 439), (453, 450, 449, 452), (454, 456, 459, 457), (453, 451, 448, 450), (454, 457, 458, 455), (396, 397, 399, 398), (464, 465, 467, 466), (468, 470, 473, 471), (468, 471, 472, 469), (474, 476, 479, 477), (474, 477, 478, 475), (487, 489, 488, 486), (544, 545, 547, 546), (496, 492, 495, 497), (499, 501, 500, 498), (490, 484, 485, 491), (502, 493, 494, 503), (508, 509, 511, 510), (512, 513, 515, 514), (516, 517, 519, 518), (504, 505, 507, 506), (520, 523, 524, 521), (526, 528, 531, 529), (526, 529, 530, 527), (520, 522, 525, 523), (537, 534, 533, 536), (538, 540, 543, 541), (537, 535, 532, 534), (538, 541, 542, 539), (480, 481, 483, 482), (548, 549, 551, 550), (552, 554, 557, 555), (552, 555, 556, 553), (558, 560, 563, 561), (558, 561, 562, 559), (575, 578, 576, 573), (565, 568, 569, 566), (574, 577, 578, 575), (632, 633, 635, 634), (580, 571, 570, 579), (588, 582, 587, 590), (593, 596, 594, 591), (579, 570, 572, 581), (598, 584, 583, 597), (589, 585, 582, 588), (597, 583, 586, 599), (592, 595, 596, 593), (604, 605, 607, 606), (608, 609, 611, 610), (612, 613, 615, 614), (600, 601, 603, 602), (620, 621, 623, 622), (616, 617, 619, 618), (628, 629, 631, 630), (627, 626, 624, 625), (564, 566, 569, 567), (636, 637, 639, 638), (640, 641, 643, 642), (644, 645, 647, 646), (659, 662, 660, 657), (649, 652, 653, 650), (658, 661, 662, 659), (716, 717, 719, 718), (664, 655, 654, 663), (672, 666, 671, 674), (677, 680, 678, 675), (663, 654, 656, 665), (682, 668, 667, 681), (673, 669, 666, 672), (681, 667, 670, 683), (676, 679, 680, 677), (688, 689, 691, 690), (692, 693, 695, 694), (696, 697, 699, 698), (684, 685, 687, 686), (704, 705, 707, 706), (700, 701, 703, 702), (712, 713, 715, 714), (711, 710, 708, 709), (648, 650, 653, 651), (720, 721, 723, 722), (724, 725, 727, 726), (728, 729, 731, 730), (743, 746, 744, 741), (733, 736, 737, 734), (742, 745, 746, 743), (800, 801, 803, 802), (748, 739, 738, 747), (756, 750, 755, 758), (761, 764, 762, 759), (747, 738, 740, 749), (766, 752, 751, 765), (757, 753, 750, 756), (765, 751, 754, 767), (760, 763, 764, 761), (772, 773, 775, 774), (776, 777, 779, 778), (780, 781, 783, 782), (768, 769, 771, 770), (788, 789, 791, 790), (784, 785, 787, 786), (796, 797, 799, 798), (795, 794, 792, 793), (732, 734, 737, 735), (804, 805, 807, 806), (808, 809, 811, 810), (812, 813, 815, 814), (827, 830, 828, 825), (817, 820, 821, 818), (826, 829, 830, 827), (884, 885, 887, 886), (832, 823, 822, 831), (840, 834, 839, 842), (845, 848, 846, 843), (831, 822, 824, 833), (850, 836, 835, 849), (841, 837, 834, 840), (849, 835, 838, 851), (844, 847, 848, 845), (856, 857, 859, 858), (860, 861, 863, 862), (864, 865, 867, 866), (852, 853, 855, 854), (872, 873, 875, 874), (868, 869, 871, 870), (880, 881, 883, 882), (879, 878, 876, 877), (816, 818, 821, 819), (888, 889, 891, 890), (892, 893, 895, 894), (896, 897, 899, 898), (911, 914, 912, 909), (901, 904, 905, 902), (910, 913, 914, 911), (968, 969, 971, 970), (916, 907, 906, 915), (924, 918, 923, 926), (929, 932, 930, 927), (915, 906, 908, 917), (934, 920, 919, 933), (925, 921, 918, 924), (933, 919, 922, 935), (928, 931, 932, 929), (940, 941, 943, 942), (944, 945, 947, 946), (948, 949, 951, 950), (936, 937, 939, 938), (956, 957, 959, 958), (952, 953, 955, 954), (964, 965, 967, 966), (963, 962, 960, 961), (900, 902, 905, 903), (972, 973, 975, 974), (976, 977, 979, 978), (980, 981, 983, 982)])
me_cube.materials.append(mat_material)
me_cube.use_remesh_preserve_volume = False
me_cube.use_remesh_preserve_attributes = False
me_cube.use_mirror_vertex_groups = False
me_cube.update()

# ---- objects
ob_cube_001 = bpy.data.objects.new('Cube.001', me_cube_001)
ob_cube = bpy.data.objects.new('Cube', me_cube)

# ---- transforms, parenting, visibility, modifiers, constraints
ob_cube_001.location = (0.0, 0.0, 0.0)
ob_cube_001.lock_rotations_4d = False
ob_cube_001.empty_display_type = 'ARROWS'
ob_cube_001.lineart.crease_threshold = 0.0
ob_cube.location = (0.0, 0.0, 0.0)
ob_cube.lock_rotations_4d = False
ob_cube.empty_display_type = 'ARROWS'
ob_cube.lineart.crease_threshold = 0.0

# ---- collection membership
col_collection_1.objects.link(ob_cube_001)
col_collection_1.objects.link(ob_cube)

# ---- scene / render settings (as saved in the file)
scene.frame_start = 1; scene.frame_end = 250; scene.frame_set(1)
scene.render.engine = 'BLENDER_EEVEE_NEXT'
scene.render.resolution_percentage = 50
scene.render.dither_intensity = 0.0
scene.cycles.use_denoising = False
scene.cycles.samples = 128
scene.cycles.sampling_pattern = 'TABULATED_SOBOL'
scene.cycles.use_adaptive_sampling = False
scene.cycles.use_light_tree = False
scene.cycles.blur_glossy = 0.0
scene.cycles.sample_clamp_indirect = 0.0
scene.view_settings.view_transform = 'Standard'
bpy.context.view_layer.update()

# ---- added for rendering (the .blend has no active camera and no usable light): camera, sun
cam_auto = bpy.data.cameras.new('AutoCamera')
cam_auto.lens = 50.0
cam_auto.sensor_width = 36.0
cam_auto.clip_end = 1000.0
ob_auto_camera = bpy.data.objects.new('AutoCamera', cam_auto)
scene.collection.objects.link(ob_auto_camera)
ob_auto_camera.location = (3.0787, -3.10951, 2.86307)
ob_auto_camera.rotation_euler = (1.09748, -7.21219e-08, 0.694738)
scene.camera = ob_auto_camera
light_auto_sun = bpy.data.lights.new('AutoSun', 'SUN')
light_auto_sun.energy = 3.0
light_auto_sun.angle = 0.0523599
ob_auto_sun = bpy.data.objects.new('AutoSun', light_auto_sun)
scene.collection.objects.link(ob_auto_sun)
ob_auto_sun.rotation_euler = (0.872665, 0.174533, 0.523599)
bpy.context.view_layer.update()

